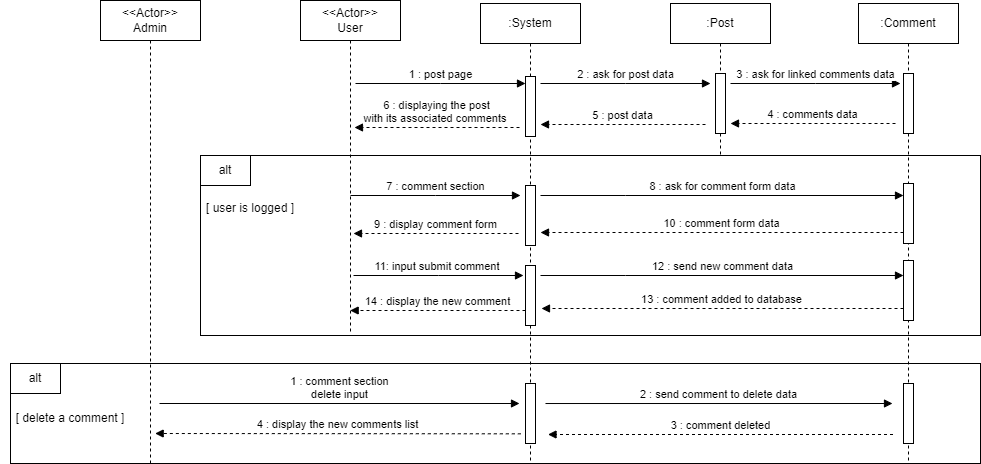

The diagram above was exported from draw.io. Its source (the exported page's mxGraphModel, read from the mxfile embedded in the PNG):
<mxGraphModel dx="2284" dy="738" grid="1" gridSize="10" guides="1" tooltips="1" connect="1" arrows="1" fold="1" page="1" pageScale="1" pageWidth="850" pageHeight="1100" math="0" shadow="0">
  <root>
    <mxCell id="0" />
    <mxCell id="1" parent="0" />
    <mxCell id="T_-vEftqVbpgCXkNqLuS-53" value="" style="rounded=0;whiteSpace=wrap;html=1;" vertex="1" parent="1">
      <mxGeometry y="480" width="970" height="100" as="geometry" />
    </mxCell>
    <mxCell id="T_-vEftqVbpgCXkNqLuS-11" value=":Post" style="shape=umlLifeline;perimeter=lifelinePerimeter;whiteSpace=wrap;html=1;container=0;dropTarget=0;collapsible=0;recursiveResize=0;outlineConnect=0;portConstraint=eastwest;newEdgeStyle={&quot;edgeStyle&quot;:&quot;elbowEdgeStyle&quot;,&quot;elbow&quot;:&quot;vertical&quot;,&quot;curved&quot;:0,&quot;rounded&quot;:0};" vertex="1" parent="1">
      <mxGeometry x="660" y="120" width="100" height="330" as="geometry" />
    </mxCell>
    <mxCell id="T_-vEftqVbpgCXkNqLuS-31" value="" style="html=1;points=[];perimeter=orthogonalPerimeter;outlineConnect=0;targetShapes=umlLifeline;portConstraint=eastwest;newEdgeStyle={&quot;edgeStyle&quot;:&quot;elbowEdgeStyle&quot;,&quot;elbow&quot;:&quot;vertical&quot;,&quot;curved&quot;:0,&quot;rounded&quot;:0};" vertex="1" parent="T_-vEftqVbpgCXkNqLuS-11">
      <mxGeometry x="45" y="70" width="10" height="60" as="geometry" />
    </mxCell>
    <mxCell id="T_-vEftqVbpgCXkNqLuS-37" value="" style="rounded=0;whiteSpace=wrap;html=1;" vertex="1" parent="1">
      <mxGeometry x="190" y="272" width="780" height="180" as="geometry" />
    </mxCell>
    <mxCell id="T_-vEftqVbpgCXkNqLuS-7" value="1 : post page" style="html=1;verticalAlign=bottom;endArrow=block;edgeStyle=elbowEdgeStyle;elbow=vertical;curved=0;rounded=0;" edge="1" parent="1" target="T_-vEftqVbpgCXkNqLuS-4">
      <mxGeometry relative="1" as="geometry">
        <mxPoint x="345" y="200" as="sourcePoint" />
        <Array as="points">
          <mxPoint x="430" y="200" />
        </Array>
      </mxGeometry>
    </mxCell>
    <mxCell id="T_-vEftqVbpgCXkNqLuS-8" value="6 : displaying the post &lt;br&gt;with its associated comments&amp;nbsp;" style="html=1;verticalAlign=bottom;endArrow=block;edgeStyle=elbowEdgeStyle;elbow=vertical;curved=0;rounded=0;dashed=1;" edge="1" parent="1">
      <mxGeometry relative="1" as="geometry">
        <mxPoint x="509" y="244" as="sourcePoint" />
        <Array as="points">
          <mxPoint x="434" y="244" />
        </Array>
        <mxPoint x="344" y="244" as="targetPoint" />
      </mxGeometry>
    </mxCell>
    <mxCell id="T_-vEftqVbpgCXkNqLuS-28" value=":Comment" style="shape=umlLifeline;perimeter=lifelinePerimeter;whiteSpace=wrap;html=1;container=0;dropTarget=0;collapsible=0;recursiveResize=0;outlineConnect=0;portConstraint=eastwest;newEdgeStyle={&quot;edgeStyle&quot;:&quot;elbowEdgeStyle&quot;,&quot;elbow&quot;:&quot;vertical&quot;,&quot;curved&quot;:0,&quot;rounded&quot;:0};" vertex="1" parent="1">
      <mxGeometry x="848" y="120" width="100" height="460" as="geometry" />
    </mxCell>
    <mxCell id="T_-vEftqVbpgCXkNqLuS-34" value="" style="html=1;points=[];perimeter=orthogonalPerimeter;outlineConnect=0;targetShapes=umlLifeline;portConstraint=eastwest;newEdgeStyle={&quot;edgeStyle&quot;:&quot;elbowEdgeStyle&quot;,&quot;elbow&quot;:&quot;vertical&quot;,&quot;curved&quot;:0,&quot;rounded&quot;:0};" vertex="1" parent="T_-vEftqVbpgCXkNqLuS-28">
      <mxGeometry x="45" y="70" width="10" height="60" as="geometry" />
    </mxCell>
    <mxCell id="T_-vEftqVbpgCXkNqLuS-60" value="" style="html=1;points=[];perimeter=orthogonalPerimeter;outlineConnect=0;targetShapes=umlLifeline;portConstraint=eastwest;newEdgeStyle={&quot;edgeStyle&quot;:&quot;elbowEdgeStyle&quot;,&quot;elbow&quot;:&quot;vertical&quot;,&quot;curved&quot;:0,&quot;rounded&quot;:0};" vertex="1" parent="T_-vEftqVbpgCXkNqLuS-28">
      <mxGeometry x="45" y="380" width="10" height="60" as="geometry" />
    </mxCell>
    <mxCell id="T_-vEftqVbpgCXkNqLuS-66" value="" style="html=1;points=[];perimeter=orthogonalPerimeter;outlineConnect=0;targetShapes=umlLifeline;portConstraint=eastwest;newEdgeStyle={&quot;edgeStyle&quot;:&quot;elbowEdgeStyle&quot;,&quot;elbow&quot;:&quot;vertical&quot;,&quot;curved&quot;:0,&quot;rounded&quot;:0};" vertex="1" parent="T_-vEftqVbpgCXkNqLuS-28">
      <mxGeometry x="45" y="180" width="10" height="60" as="geometry" />
    </mxCell>
    <mxCell id="T_-vEftqVbpgCXkNqLuS-32" value="2 : ask for post data" style="html=1;verticalAlign=bottom;endArrow=block;edgeStyle=elbowEdgeStyle;elbow=horizontal;curved=0;rounded=0;" edge="1" parent="1">
      <mxGeometry relative="1" as="geometry">
        <mxPoint x="530" y="200" as="sourcePoint" />
        <Array as="points">
          <mxPoint x="615" y="200" />
        </Array>
        <mxPoint x="700" y="200" as="targetPoint" />
        <mxPoint as="offset" />
      </mxGeometry>
    </mxCell>
    <mxCell id="T_-vEftqVbpgCXkNqLuS-33" value="3 : ask for linked comments data" style="html=1;verticalAlign=bottom;endArrow=block;edgeStyle=elbowEdgeStyle;elbow=horizontal;curved=0;rounded=0;" edge="1" parent="1">
      <mxGeometry relative="1" as="geometry">
        <mxPoint x="720" y="200" as="sourcePoint" />
        <Array as="points">
          <mxPoint x="805" y="200" />
        </Array>
        <mxPoint x="890" y="200" as="targetPoint" />
        <mxPoint as="offset" />
      </mxGeometry>
    </mxCell>
    <mxCell id="T_-vEftqVbpgCXkNqLuS-35" value="4 : comments data" style="html=1;verticalAlign=bottom;endArrow=block;edgeStyle=elbowEdgeStyle;elbow=vertical;curved=0;rounded=0;dashed=1;" edge="1" parent="1">
      <mxGeometry relative="1" as="geometry">
        <mxPoint x="885" y="240" as="sourcePoint" />
        <Array as="points">
          <mxPoint x="810" y="240" />
        </Array>
        <mxPoint x="720" y="240" as="targetPoint" />
      </mxGeometry>
    </mxCell>
    <mxCell id="T_-vEftqVbpgCXkNqLuS-36" value="5 : post data" style="html=1;verticalAlign=bottom;endArrow=block;edgeStyle=elbowEdgeStyle;elbow=vertical;curved=0;rounded=0;dashed=1;" edge="1" parent="1">
      <mxGeometry relative="1" as="geometry">
        <mxPoint x="695" y="241" as="sourcePoint" />
        <Array as="points">
          <mxPoint x="620" y="241" />
        </Array>
        <mxPoint x="530" y="241" as="targetPoint" />
      </mxGeometry>
    </mxCell>
    <mxCell id="T_-vEftqVbpgCXkNqLuS-39" value="alt" style="rounded=0;whiteSpace=wrap;html=1;" vertex="1" parent="1">
      <mxGeometry x="190" y="272" width="50" height="30" as="geometry" />
    </mxCell>
    <mxCell id="T_-vEftqVbpgCXkNqLuS-40" value="[ user is logged ]" style="text;html=1;align=center;verticalAlign=middle;whiteSpace=wrap;rounded=0;" vertex="1" parent="1">
      <mxGeometry x="170" y="310" width="140" height="30" as="geometry" />
    </mxCell>
    <mxCell id="T_-vEftqVbpgCXkNqLuS-43" value="7 : comment section" style="html=1;verticalAlign=bottom;endArrow=block;edgeStyle=elbowEdgeStyle;elbow=vertical;curved=0;rounded=0;" edge="1" parent="1">
      <mxGeometry relative="1" as="geometry">
        <mxPoint x="340" y="312" as="sourcePoint" />
        <Array as="points">
          <mxPoint x="425" y="312" />
        </Array>
        <mxPoint x="510" y="312" as="targetPoint" />
      </mxGeometry>
    </mxCell>
    <mxCell id="T_-vEftqVbpgCXkNqLuS-44" value="9 : display comment form" style="html=1;verticalAlign=bottom;endArrow=block;edgeStyle=elbowEdgeStyle;elbow=vertical;curved=0;rounded=0;dashed=1;" edge="1" parent="1">
      <mxGeometry x="0.0061" relative="1" as="geometry">
        <mxPoint x="508" y="350" as="sourcePoint" />
        <Array as="points">
          <mxPoint x="433" y="350" />
        </Array>
        <mxPoint x="343" y="350" as="targetPoint" />
        <mxPoint as="offset" />
      </mxGeometry>
    </mxCell>
    <mxCell id="T_-vEftqVbpgCXkNqLuS-46" value="11: input submit comment&amp;nbsp;" style="html=1;verticalAlign=bottom;endArrow=block;edgeStyle=elbowEdgeStyle;elbow=vertical;curved=0;rounded=0;" edge="1" parent="1">
      <mxGeometry relative="1" as="geometry">
        <mxPoint x="343" y="392" as="sourcePoint" />
        <Array as="points">
          <mxPoint x="428" y="392" />
        </Array>
        <mxPoint x="513" y="392" as="targetPoint" />
        <mxPoint as="offset" />
      </mxGeometry>
    </mxCell>
    <mxCell id="T_-vEftqVbpgCXkNqLuS-47" value="" style="html=1;points=[];perimeter=orthogonalPerimeter;outlineConnect=0;targetShapes=umlLifeline;portConstraint=eastwest;newEdgeStyle={&quot;edgeStyle&quot;:&quot;elbowEdgeStyle&quot;,&quot;elbow&quot;:&quot;vertical&quot;,&quot;curved&quot;:0,&quot;rounded&quot;:0};" vertex="1" parent="1">
      <mxGeometry x="893" y="377" width="10" height="60" as="geometry" />
    </mxCell>
    <mxCell id="T_-vEftqVbpgCXkNqLuS-48" value="12 : send new comment data" style="html=1;verticalAlign=bottom;endArrow=block;edgeStyle=elbowEdgeStyle;elbow=vertical;curved=0;rounded=0;" edge="1" parent="1" target="T_-vEftqVbpgCXkNqLuS-47">
      <mxGeometry relative="1" as="geometry">
        <mxPoint x="530" y="392" as="sourcePoint" />
        <Array as="points">
          <mxPoint x="615" y="392" />
        </Array>
        <mxPoint x="700" y="392" as="targetPoint" />
      </mxGeometry>
    </mxCell>
    <mxCell id="T_-vEftqVbpgCXkNqLuS-49" value="13 : comment added to database" style="html=1;verticalAlign=bottom;endArrow=block;edgeStyle=elbowEdgeStyle;elbow=vertical;curved=0;rounded=0;dashed=1;" edge="1" parent="1" source="T_-vEftqVbpgCXkNqLuS-47">
      <mxGeometry x="0.0029" relative="1" as="geometry">
        <mxPoint x="876" y="425" as="sourcePoint" />
        <Array as="points">
          <mxPoint x="826" y="425" />
        </Array>
        <mxPoint x="531" y="425" as="targetPoint" />
        <mxPoint as="offset" />
      </mxGeometry>
    </mxCell>
    <mxCell id="T_-vEftqVbpgCXkNqLuS-50" value="14 : display the new comment" style="html=1;verticalAlign=bottom;endArrow=block;edgeStyle=elbowEdgeStyle;elbow=vertical;curved=0;rounded=0;dashed=1;" edge="1" parent="1">
      <mxGeometry x="0.0029" relative="1" as="geometry">
        <mxPoint x="515" y="427" as="sourcePoint" />
        <Array as="points" />
        <mxPoint x="339.66666666666674" y="427" as="targetPoint" />
        <mxPoint as="offset" />
      </mxGeometry>
    </mxCell>
    <mxCell id="T_-vEftqVbpgCXkNqLuS-52" value="&amp;lt;&amp;lt;Actor&amp;gt;&amp;gt;&lt;br&gt;Admin" style="shape=umlLifeline;perimeter=lifelinePerimeter;whiteSpace=wrap;html=1;container=0;dropTarget=0;collapsible=0;recursiveResize=0;outlineConnect=0;portConstraint=eastwest;newEdgeStyle={&quot;edgeStyle&quot;:&quot;elbowEdgeStyle&quot;,&quot;elbow&quot;:&quot;vertical&quot;,&quot;curved&quot;:0,&quot;rounded&quot;:0};" vertex="1" parent="1">
      <mxGeometry x="90" y="117" width="100" height="463" as="geometry" />
    </mxCell>
    <mxCell id="T_-vEftqVbpgCXkNqLuS-3" value=":System" style="shape=umlLifeline;perimeter=lifelinePerimeter;whiteSpace=wrap;html=1;container=0;dropTarget=0;collapsible=0;recursiveResize=0;outlineConnect=0;portConstraint=eastwest;newEdgeStyle={&quot;edgeStyle&quot;:&quot;elbowEdgeStyle&quot;,&quot;elbow&quot;:&quot;vertical&quot;,&quot;curved&quot;:0,&quot;rounded&quot;:0};" vertex="1" parent="1">
      <mxGeometry x="470" y="120" width="100" height="460" as="geometry" />
    </mxCell>
    <mxCell id="T_-vEftqVbpgCXkNqLuS-4" value="" style="html=1;points=[];perimeter=orthogonalPerimeter;outlineConnect=0;targetShapes=umlLifeline;portConstraint=eastwest;newEdgeStyle={&quot;edgeStyle&quot;:&quot;elbowEdgeStyle&quot;,&quot;elbow&quot;:&quot;vertical&quot;,&quot;curved&quot;:0,&quot;rounded&quot;:0};" vertex="1" parent="T_-vEftqVbpgCXkNqLuS-3">
      <mxGeometry x="45" y="73" width="10" height="60" as="geometry" />
    </mxCell>
    <mxCell id="T_-vEftqVbpgCXkNqLuS-42" value="" style="html=1;points=[];perimeter=orthogonalPerimeter;outlineConnect=0;targetShapes=umlLifeline;portConstraint=eastwest;newEdgeStyle={&quot;edgeStyle&quot;:&quot;elbowEdgeStyle&quot;,&quot;elbow&quot;:&quot;vertical&quot;,&quot;curved&quot;:0,&quot;rounded&quot;:0};" vertex="1" parent="T_-vEftqVbpgCXkNqLuS-3">
      <mxGeometry x="45" y="182" width="10" height="60" as="geometry" />
    </mxCell>
    <mxCell id="T_-vEftqVbpgCXkNqLuS-45" value="" style="html=1;points=[];perimeter=orthogonalPerimeter;outlineConnect=0;targetShapes=umlLifeline;portConstraint=eastwest;newEdgeStyle={&quot;edgeStyle&quot;:&quot;elbowEdgeStyle&quot;,&quot;elbow&quot;:&quot;vertical&quot;,&quot;curved&quot;:0,&quot;rounded&quot;:0};" vertex="1" parent="T_-vEftqVbpgCXkNqLuS-3">
      <mxGeometry x="45" y="262" width="10" height="60" as="geometry" />
    </mxCell>
    <mxCell id="T_-vEftqVbpgCXkNqLuS-58" value="" style="html=1;points=[];perimeter=orthogonalPerimeter;outlineConnect=0;targetShapes=umlLifeline;portConstraint=eastwest;newEdgeStyle={&quot;edgeStyle&quot;:&quot;elbowEdgeStyle&quot;,&quot;elbow&quot;:&quot;vertical&quot;,&quot;curved&quot;:0,&quot;rounded&quot;:0};" vertex="1" parent="T_-vEftqVbpgCXkNqLuS-3">
      <mxGeometry x="45" y="380" width="10" height="60" as="geometry" />
    </mxCell>
    <mxCell id="T_-vEftqVbpgCXkNqLuS-2" value="&amp;lt;&amp;lt;Actor&amp;gt;&amp;gt;&lt;br&gt;User" style="shape=umlLifeline;perimeter=lifelinePerimeter;whiteSpace=wrap;html=1;container=0;dropTarget=0;collapsible=0;recursiveResize=0;outlineConnect=0;portConstraint=eastwest;newEdgeStyle={&quot;edgeStyle&quot;:&quot;elbowEdgeStyle&quot;,&quot;elbow&quot;:&quot;vertical&quot;,&quot;curved&quot;:0,&quot;rounded&quot;:0};" vertex="1" parent="1">
      <mxGeometry x="290" y="117" width="100" height="333" as="geometry" />
    </mxCell>
    <mxCell id="T_-vEftqVbpgCXkNqLuS-56" value="alt" style="rounded=0;whiteSpace=wrap;html=1;" vertex="1" parent="1">
      <mxGeometry y="480" width="50" height="30" as="geometry" />
    </mxCell>
    <mxCell id="T_-vEftqVbpgCXkNqLuS-57" value="[ delete a comment ]" style="text;html=1;align=center;verticalAlign=middle;whiteSpace=wrap;rounded=0;" vertex="1" parent="1">
      <mxGeometry x="-10" y="520" width="140" height="30" as="geometry" />
    </mxCell>
    <mxCell id="T_-vEftqVbpgCXkNqLuS-59" value="1 : comment section&lt;br&gt;delete input" style="html=1;verticalAlign=bottom;endArrow=block;edgeStyle=elbowEdgeStyle;elbow=vertical;curved=0;rounded=0;entryX=0.5;entryY=0.333;entryDx=0;entryDy=0;entryPerimeter=0;" edge="1" parent="1">
      <mxGeometry relative="1" as="geometry">
        <mxPoint x="149" y="520" as="sourcePoint" />
        <Array as="points">
          <mxPoint x="215" y="520" />
        </Array>
        <mxPoint x="509" y="519.9800000000002" as="targetPoint" />
      </mxGeometry>
    </mxCell>
    <mxCell id="T_-vEftqVbpgCXkNqLuS-61" value="2 : send comment to delete data" style="html=1;verticalAlign=bottom;endArrow=block;edgeStyle=elbowEdgeStyle;elbow=vertical;curved=0;rounded=0;" edge="1" parent="1">
      <mxGeometry x="-0.001" relative="1" as="geometry">
        <mxPoint x="535" y="520.02" as="sourcePoint" />
        <Array as="points" />
        <mxPoint x="882" y="520" as="targetPoint" />
        <mxPoint as="offset" />
      </mxGeometry>
    </mxCell>
    <mxCell id="T_-vEftqVbpgCXkNqLuS-62" value="3 : comment deleted" style="html=1;verticalAlign=bottom;endArrow=block;edgeStyle=elbowEdgeStyle;elbow=vertical;curved=0;rounded=0;dashed=1;" edge="1" parent="1">
      <mxGeometry x="0.0029" relative="1" as="geometry">
        <mxPoint x="882.5" y="551" as="sourcePoint" />
        <Array as="points">
          <mxPoint x="832.5" y="551" />
        </Array>
        <mxPoint x="537.5" y="551" as="targetPoint" />
        <mxPoint as="offset" />
      </mxGeometry>
    </mxCell>
    <mxCell id="T_-vEftqVbpgCXkNqLuS-64" value="4 : display the new comments list" style="html=1;verticalAlign=bottom;endArrow=block;edgeStyle=elbowEdgeStyle;elbow=vertical;curved=0;rounded=0;dashed=1;" edge="1" parent="1">
      <mxGeometry x="0.0029" relative="1" as="geometry">
        <mxPoint x="510.33" y="550.33" as="sourcePoint" />
        <Array as="points" />
        <mxPoint x="144.66666666666652" y="550" as="targetPoint" />
        <mxPoint as="offset" />
      </mxGeometry>
    </mxCell>
    <mxCell id="T_-vEftqVbpgCXkNqLuS-67" value="8 : ask for comment form data" style="html=1;verticalAlign=bottom;endArrow=block;edgeStyle=elbowEdgeStyle;elbow=vertical;curved=0;rounded=0;" edge="1" parent="1" target="T_-vEftqVbpgCXkNqLuS-66">
      <mxGeometry relative="1" as="geometry">
        <mxPoint x="530" y="312" as="sourcePoint" />
        <Array as="points">
          <mxPoint x="615" y="312" />
        </Array>
        <mxPoint x="700" y="312" as="targetPoint" />
      </mxGeometry>
    </mxCell>
    <mxCell id="T_-vEftqVbpgCXkNqLuS-68" value="10 : comment form data" style="html=1;verticalAlign=bottom;endArrow=block;edgeStyle=elbowEdgeStyle;elbow=vertical;curved=0;rounded=0;dashed=1;" edge="1" parent="1" source="T_-vEftqVbpgCXkNqLuS-66">
      <mxGeometry relative="1" as="geometry">
        <mxPoint x="695" y="349" as="sourcePoint" />
        <Array as="points">
          <mxPoint x="620" y="349" />
        </Array>
        <mxPoint x="530" y="349" as="targetPoint" />
      </mxGeometry>
    </mxCell>
  </root>
</mxGraphModel>